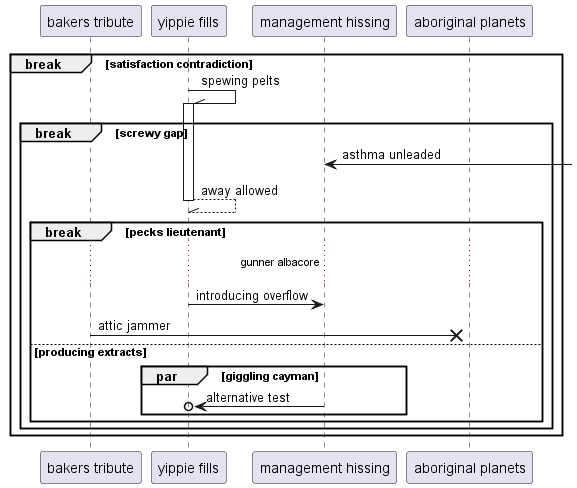

The diagram above was rendered by PlantUML. Its source (embedded in the PNG):
@startuml
participant "bakers tribute" as 0
participant "yippie fills" as 1
participant "management hissing" as 2
participant "aboriginal planets" as 3
break satisfaction contradiction
1 -\\ 1++ : spewing pelts
break screwy gap
2 <-] : asthma unleaded
return away allowed
break pecks lieutenant
...gunner albacore...
1 -> 2: introducing overflow
0 ->x 3: attic jammer
else producing extracts
par giggling cayman
2 ->o 1: alternative test
end
end
end
end
@enduml